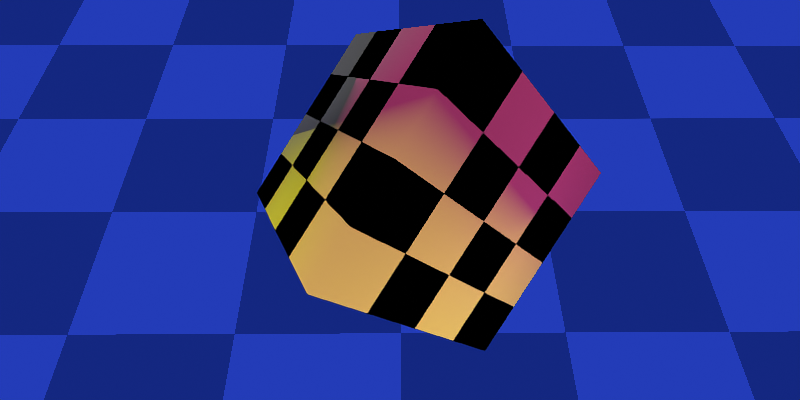 # Source: texture-warp.blend  (saved by Blender 3.4.6; exported with 4.5.12 LTS)
import bpy
from mathutils import Matrix  # noqa: F401  (used for matrix-valued properties, if any)

bpy.ops.wm.read_factory_settings(use_empty=True)
scene = bpy.context.scene
scene.name = 'Scene'

# ---- collections
col_main_scene = bpy.data.collections.new('Main Scene'); scene.collection.children.link(col_main_scene)

# ---- materials (node trees are filled in below, after node groups)
mat_cube = bpy.data.materials.new('Cube')
mat_cube.use_transparent_shadow = False
mat_plane = bpy.data.materials.new('Plane')
mat_plane.alpha_threshold = 0.0
mat_plane.use_transparent_shadow = False
mat_plane.line_color = (0.0, 0.0, 0.0, 1.0)

# ---- node groups
ng_ps1_texture_warp___shader = bpy.data.node_groups.new('PS1 Texture Warp - Shader', 'ShaderNodeTree')
_s = ng_ps1_texture_warp___shader.interface.new_socket(name='UV', in_out='OUTPUT', socket_type='NodeSocketVector')
_s = ng_ps1_texture_warp___shader.interface.new_socket(name='UV', in_out='INPUT', socket_type='NodeSocketVector')
_s.min_value = -1e+04
_s.max_value = 1e+04
_N = ng_ps1_texture_warp___shader.nodes; _L = ng_ps1_texture_warp___shader.links
n0 = _N.new('ShaderNodeMath'); n0.name = 'Math'; n0.location = (23, 198)
n0.operation = 'DIVIDE'
n1 = _N.new('ShaderNodeMath'); n1.name = 'Math.001'; n1.location = (20, 20)
n1.operation = 'DIVIDE'
n2 = _N.new('NodeReroute'); n2.name = 'Reroute.001'; n2.location = (180, -160)
n2.width = 16
n2.socket_idname = 'NodeSocketFloat'
n3 = _N.new('ShaderNodeSeparateXYZ'); n3.name = 'Separate XYZ'; n3.location = (-200, 0)
n4 = _N.new('NodeReroute'); n4.name = 'Reroute'; n4.location = (0, -160)
n4.width = 16
n4.socket_idname = 'NodeSocketFloat'
n5 = _N.new('NodeReroute'); n5.name = 'Reroute.002'; n5.location = (-180, -220)
n5.width = 16
n5.socket_idname = 'NodeSocketVector'
n6 = _N.new('NodeReroute'); n6.name = 'Reroute.003'; n6.location = (380, -220)
n6.width = 16
n6.socket_idname = 'NodeSocketVector'
n7 = _N.new('NodeGroupOutput'); n7.name = 'Group Output'; n7.location = (660, 80)
n8 = _N.new('ShaderNodeMath'); n8.name = 'Math.002'; n8.location = (240, -40)
n8.operation = 'GREATER_THAN'
n8.inputs[1].default_value = 0.0
n9 = _N.new('ShaderNodeCombineXYZ'); n9.name = 'Combine XYZ'; n9.location = (240, 100)
n10 = _N.new('ShaderNodeMix'); n10.name = 'Mix'; n10.location = (460, 80)
n10.data_type = 'VECTOR'
n11 = _N.new('NodeGroupInput'); n11.name = 'Group Input'; n11.location = (-400, -120)
_L.new(n0.outputs[0], n9.inputs[0])
_L.new(n1.outputs[0], n9.inputs[1])
_L.new(n3.outputs[0], n0.inputs[0])
_L.new(n3.outputs[1], n1.inputs[0])
_L.new(n3.outputs[2], n4.inputs[0])
_L.new(n5.outputs[0], n6.inputs[0])
_L.new(n2.outputs[0], n8.inputs[0])
_L.new(n6.outputs[0], n10.inputs[4])
_L.new(n9.outputs[0], n10.inputs[5])
_L.new(n3.outputs[2], n1.inputs[1])
_L.new(n3.outputs[2], n0.inputs[1])
_L.new(n11.outputs[0], n5.inputs[0])
_L.new(n11.outputs[0], n3.inputs[0])
_L.new(n4.outputs[0], n2.inputs[0])
_L.new(n8.outputs[0], n10.inputs[0])
_L.new(n10.outputs[1], n7.inputs[0])
n7.is_active_output = True
ng_ps1_texture_warp___geometry = bpy.data.node_groups.new('PS1 Texture Warp - Geometry', 'GeometryNodeTree')
_s = ng_ps1_texture_warp___geometry.interface.new_socket(name='Geometry', in_out='OUTPUT', socket_type='NodeSocketGeometry')
_s = ng_ps1_texture_warp___geometry.interface.new_socket(name='Attribute', in_out='OUTPUT', socket_type='NodeSocketVector')
_s.description = 'The UV Map attribute to apply the effect to'
_s = ng_ps1_texture_warp___geometry.interface.new_socket(name='Geometry', in_out='INPUT', socket_type='NodeSocketGeometry')
_s = ng_ps1_texture_warp___geometry.interface.new_socket(name='Camera', in_out='INPUT', socket_type='NodeSocketObject')
_s.description = 'The active camera that will render the scene'
_s = ng_ps1_texture_warp___geometry.interface.new_socket(name='UV Map', in_out='INPUT', socket_type='NodeSocketVector')
_s.description = 'The UV Map attribute to apply the effect to'
ng_ps1_texture_warp___geometry.is_modifier = True
_N = ng_ps1_texture_warp___geometry.nodes; _L = ng_ps1_texture_warp___geometry.links
n0 = _N.new('NodeFrame'); n0.name = 'Frame'; n0.location = (-630, 470)
n0.label = 'To Camera'
n0.width = 680
n1 = _N.new('NodeReroute'); n1.name = 'Reroute.002'; n1.location = (-780, 500)
n1.width = 16
n1.socket_idname = 'NodeSocketGeometry'
n2 = _N.new('ShaderNodeVectorMath'); n2.name = 'Vector Math.001'; n2.location = (350, -30)
n2.operation = 'MULTIPLY'
n2.inputs[1].default_value = (1.0, 1.0, -1.0)
n3 = _N.new('ShaderNodeVectorRotate'); n3.name = 'Vector Rotate'; n3.location = (190, -30)
n3.rotation_type = 'EULER_XYZ'
n3.invert = True
n4 = _N.new('ShaderNodeVectorMath'); n4.name = 'Vector Math'; n4.location = (30, -30)
n4.operation = 'SUBTRACT'
n5 = _N.new('ShaderNodeMath'); n5.name = 'Math.001'; n5.location = (160, 200)
n5.operation = 'MULTIPLY'
n6 = _N.new('ShaderNodeMath'); n6.name = 'Math'; n6.location = (160, 360)
n6.operation = 'MULTIPLY'
n7 = _N.new('NodeReroute'); n7.name = 'Reroute.001'; n7.location = (320, 380)
n7.width = 16
n7.socket_idname = 'NodeSocketFloat'
n8 = _N.new('NodeReroute'); n8.name = 'Reroute'; n8.location = (140, 380)
n8.width = 16
n8.socket_idname = 'NodeSocketFloat'
n9 = _N.new('ShaderNodeSeparateXYZ'); n9.name = 'Separate XYZ.001'; n9.location = (510, -30)
n10 = _N.new('NodeGroupOutput'); n10.name = 'Group Output'; n10.location = (740, 420)
n11 = _N.new('ShaderNodeSeparateXYZ'); n11.name = 'Separate XYZ'; n11.location = (-100, 160)
n12 = _N.new('GeometryNodeObjectInfo'); n12.name = 'Object Info'; n12.location = (-820, 320)
n12.transform_space = 'RELATIVE'
n13 = _N.new('GeometryNodeInputPosition'); n13.name = 'Position'; n13.location = (-1000, 400)
n14 = _N.new('NodeGroupInput'); n14.name = 'Group Input'; n14.location = (-1000, 320)
n15 = _N.new('NodeReroute'); n15.name = 'Reroute.003'; n15.location = (500, 500)
n15.width = 16
n15.socket_idname = 'NodeSocketGeometry'
n16 = _N.new('ShaderNodeCombineXYZ'); n16.name = 'Combine XYZ'; n16.location = (360, 360)
n17 = _N.new('NodeReroute'); n17.name = 'Reroute.004'; n17.location = (-840, 60)
n17.width = 16
n17.hide = True
n17.socket_idname = 'NodeSocketVector'
n18 = _N.new('NodeReroute'); n18.name = 'Reroute.007'; n18.location = (-360, 60)
n18.width = 16
n18.hide = True
n18.socket_idname = 'NodeSocketVector'
n19 = _N.new('GeometryNodeCaptureAttribute'); n19.name = 'Capture Attribute'; n19.location = (560, 420)
n19.capture_items.clear()
n19.domain = 'CORNER'
n2.parent = n0
n3.parent = n0
n4.parent = n0
n9.parent = n0
_L.new(n6.outputs[0], n16.inputs[0])
_L.new(n5.outputs[0], n16.inputs[1])
_L.new(n7.outputs[0], n16.inputs[2])
_L.new(n14.outputs[0], n1.inputs[0])
_L.new(n1.outputs[0], n15.inputs[0])
_L.new(n4.outputs[0], n3.inputs[0])
_L.new(n3.outputs[0], n2.inputs[0])
_L.new(n2.outputs[0], n9.inputs[0])
_L.new(n14.outputs[1], n12.inputs[0])
_L.new(n12.outputs[1], n4.inputs[1])
_L.new(n12.outputs[2], n3.inputs[4])
_L.new(n13.outputs[0], n4.inputs[0])
_L.new(n9.outputs[2], n6.inputs[0])
_L.new(n9.outputs[2], n5.inputs[0])
_L.new(n11.outputs[0], n6.inputs[1])
_L.new(n11.outputs[1], n5.inputs[1])
_L.new(n8.outputs[0], n7.inputs[0])
_L.new(n9.outputs[2], n8.inputs[0])
_L.new(n14.outputs[2], n17.inputs[0])
_L.new(n17.outputs[0], n18.inputs[0])
_L.new(n18.outputs[0], n11.inputs[0])
_L.new(n15.outputs[0], n19.inputs[0])
_L.new(n16.outputs[0], n19.inputs[1])
_L.new(n19.outputs[1], n10.inputs[1])
_L.new(n19.outputs[0], n10.inputs[0])
n10.is_active_output = True

# ---- material node trees
mat_cube.use_nodes = True; mat_cube.node_tree.nodes.clear()
_N = mat_cube.node_tree.nodes; _L = mat_cube.node_tree.links
n0 = _N.new('ShaderNodeOutputMaterial'); n0.name = 'Material Output'; n0.location = (300, 300)
n1 = _N.new('ShaderNodeBsdfDiffuse'); n1.name = 'Diffuse BSDF'; n1.location = (10, 300)
n1.inputs[1].default_value = 0.7385
n2 = _N.new('ShaderNodeUVMap'); n2.name = 'UV Map'; n2.location = (-660, 160)
n2.uv_map = 'UVMap'
n3 = _N.new('ShaderNodeGroup'); n3.name = 'Group'; n3.location = (-430, 160)
n3.node_tree = ng_ps1_texture_warp___shader
n4 = _N.new('ShaderNodeTexChecker'); n4.name = 'Checker Texture'; n4.location = (-200, 200)
n4.inputs[2].default_value = (0.0, 0.0, 0.0, 1.0)
n4.inputs[3].default_value = 4.0
_L.new(n1.outputs[0], n0.inputs[0])
_L.new(n3.outputs[0], n4.inputs[0])
_L.new(n4.outputs[0], n1.inputs[0])
_L.new(n2.outputs[0], n3.inputs[0])
n0.is_active_output = True
mat_plane.use_nodes = True; mat_plane.node_tree.nodes.clear()
_N = mat_plane.node_tree.nodes; _L = mat_plane.node_tree.links
n0 = _N.new('ShaderNodeOutputMaterial'); n0.name = 'Material Output'; n0.location = (315, 428)
n1 = _N.new('ShaderNodeUVMap'); n1.name = 'UV Map'; n1.location = (-1020, 440)
n1.uv_map = 'UVMap'
n2 = _N.new('ShaderNodeGroup'); n2.name = 'Group'; n2.location = (-760, 440)
n2.node_tree = ng_ps1_texture_warp___shader
n3 = _N.new('ShaderNodeTexChecker'); n3.name = 'Checker Texture'; n3.location = (-400, 480)
n3.inputs[1].default_value = (1.0, 0.8963, 0.8963, 1.0)
n3.inputs[2].default_value = (0.4083, 0.4083, 0.4083, 1.0)
n3.inputs[3].default_value = 10.0
n4 = _N.new('ShaderNodeMix'); n4.name = 'Mix'; n4.location = (-40, 480)
n4.data_type = 'RGBA'
n4.blend_type = 'MULTIPLY'
n4.inputs[0].default_value = 0.9833
n4.inputs[7].default_value = (0.0, 0.03372, 0.5276, 1.0)
_L.new(n1.outputs[0], n2.inputs[0])
_L.new(n2.outputs[0], n3.inputs[0])
_L.new(n4.outputs[2], n0.inputs[0])
_L.new(n3.outputs[0], n4.inputs[6])
n0.is_active_output = True

# ---- world
world_world = bpy.data.worlds.new('World'); scene.world = world_world
world_world.use_nodes = True; world_world.node_tree.nodes.clear()
_N = world_world.node_tree.nodes; _L = world_world.node_tree.links
n0 = _N.new('ShaderNodeOutputWorld'); n0.name = 'World Output'; n0.location = (300, 300)
n1 = _N.new('ShaderNodeBackground'); n1.name = 'Background'; n1.location = (10, 300)
n1.inputs[0].default_value = (0.01885, 0.01885, 0.01885, 1.0)
_L.new(n1.outputs[0], n0.inputs[0])
n0.is_active_output = True
world_world.color = (0.05088, 0.05088, 0.05088)
world_world.use_sun_shadow = False
world_world.sun_shadow_jitter_overblur = 0.0

# ---- cameras
cam_camera = bpy.data.cameras.new('Camera')
cam_camera.clip_end = 100.0
cam_camera.lens = 16.04
cam_camera.ortho_scale = 7.314
cam_camera.lens_unit = 'FOV'

# ---- lights
light_sun_001 = bpy.data.lights.new('Sun.001', 'SUN')
light_sun_001.color = (1.0, 0.05458, 0.3581)
light_sun_001.transmission_factor = 0.0
light_sun_001.use_shadow = False
light_sun_001.energy = 1.19
light_sun_001.shadow_soft_size = 0.125
light_sun_002 = bpy.data.lights.new('Sun.002', 'SUN')
light_sun_002.color = (1.0, 0.8907, 0.0)
light_sun_002.transmission_factor = 0.0
light_sun_002.use_shadow = False
light_sun_002.energy = 2.82
light_sun_002.shadow_soft_size = 0.125
light_point = bpy.data.lights.new('Point', 'SUN')
light_point.specular_factor = 0.0
light_point.transmission_factor = 0.0
light_point.use_shadow = False
light_point.energy = 1.0
light_point.shadow_soft_size = 0.25

# ---- meshes
me_cube = bpy.data.meshes.new('Cube')
me_cube.from_pydata([(-3.273, -3.273, -3.273), (-3.273, -3.273, 3.273), (-3.273, 3.273, -3.273), (-3.273, 3.273, 3.273), (3.273, -3.273, -3.273), (3.273, -3.273, 3.273), (3.273, 3.273, -3.273), (3.273, 3.273, 3.273)], [], [(0, 1, 3, 2), (2, 3, 7, 6), (6, 7, 5, 4), (4, 5, 1, 0), (2, 6, 4, 0), (7, 3, 1, 5)])
me_cube.polygons.foreach_set('use_smooth', [True] * 6)
_uv = me_cube.uv_layers.new(name='UVMap')
_uv.uv.foreach_set('vector', [0.0, 0.0, 0.0, 1.0, 1.0, 1.0, 1.0, 0.0, 0.0, 0.0, 0.0, 1.0, 1.0, 1.0, 1.0, 0.0, 1.0, 0.0, 1.0, 1.0, 0.0, 1.0, 0.0, 0.0, 1.0, 0.0, 1.0, 1.0, 0.0, 1.0, 0.0, 0.0, 0.0, 1.0, 1.0, 1.0, 1.0, 0.0, 0.0, 0.0, 1.0, 1.0, 0.0, 1.0, 0.0, 0.0, 1.0, 0.0])
me_cube.materials.append(mat_cube)
me_cube.update()
me_plane = bpy.data.meshes.new('Plane')
me_plane.from_pydata([(-1.0, -1.0, 0.0), (1.0, -1.0, 0.0), (-1.0, 1.0, 0.0), (1.0, 1.0, 0.0)], [], [(0, 1, 3, 2)])
_uv = me_plane.uv_layers.new(name='UVMap')
_uv.uv.foreach_set('vector', [0.0, 0.0, 1.0, 0.0, 1.0, 1.0, 0.0, 1.0])
me_plane.materials.append(mat_plane)
me_plane.update()

# ---- objects
ob_cube = bpy.data.objects.new('Cube', me_cube)
ob_sun = bpy.data.objects.new('Sun', light_sun_001)
ob_sun_001 = bpy.data.objects.new('Sun.001', light_sun_002)
ob_plane = bpy.data.objects.new('Plane', me_plane)
ob_sun_002 = bpy.data.objects.new('Sun.002', light_point)
ob_camera = bpy.data.objects.new('Camera', cam_camera)

# ---- transforms, parenting, visibility, modifiers, constraints
ob_cube.location = (-0.7034, 1.03, 5.542)
ob_cube.rotation_euler = (0.9111, -0.0, 0.4969)
_m = ob_cube.modifiers.new('GeometryNodes', 'NODES')
_m.node_group = ng_ps1_texture_warp___geometry
_gi = [s.identifier for s in ng_ps1_texture_warp___geometry.interface.items_tree if s.item_type == 'SOCKET' and s.in_out == 'INPUT']
_m[_gi[1]] = ob_camera  # Camera
_m[_gi[2] + '_use_attribute'] = True; _m[_gi[2] + '_attribute_name'] = 'UVMap'
ob_sun.location = (-1.918, 16.01, 10.36)
ob_sun.rotation_euler = (-1.264, -0.0, -0.9985)
ob_sun_001.location = (14.86, -8.877, 0.01504)
ob_sun_001.rotation_euler = (-2.659, -0.6979, -1.266)
ob_plane.location = (-15.51, 0.5898, -2.061)
ob_plane.rotation_euler = (-6.391e-08, -2.394, -6.391e-08)
ob_plane.scale = (45.48, 56.83, 15.23)
_m = ob_plane.modifiers.new('Subdivision', 'SUBSURF')
_m.subdivision_type = 'SIMPLE'
_m = ob_plane.modifiers.new('GeometryNodes', 'NODES')
_m.node_group = ng_ps1_texture_warp___geometry
_gi = [s.identifier for s in ng_ps1_texture_warp___geometry.interface.items_tree if s.item_type == 'SOCKET' and s.in_out == 'INPUT']
_m[_gi[1]] = ob_camera  # Camera
_m[_gi[2] + '_use_attribute'] = True; _m[_gi[2] + '_attribute_name'] = 'UVMap'
ob_sun_002.location = (-31.58, 0.5232, 11.48)
ob_sun_002.rotation_euler = (0.0, -0.9277, 0.0)
ob_camera.location = (10.36, 0.3904, 9.481)
ob_camera.rotation_euler = (1.183, -0.0009288, 14.13)
ob_camera.lock_rotations_4d = False
ob_camera.empty_display_type = 'ARROWS'
ob_camera.color = (0.0, 0.0, 0.0, 0.0)
ob_camera.display_type = 'WIRE'
ob_camera.lineart.crease_threshold = 0.0

# ---- collection membership
scene.collection.objects.link(ob_cube)
scene.collection.objects.link(ob_sun)
scene.collection.objects.link(ob_sun_001)
scene.collection.objects.link(ob_plane)
scene.collection.objects.link(ob_sun_002)
col_main_scene.objects.link(ob_camera)

# ---- scene / render settings (as saved in the file)
scene.camera = ob_camera
scene.frame_start = 1; scene.frame_end = 199; scene.frame_set(29)
scene.render.engine = 'BLENDER_EEVEE_NEXT'
scene.render.image_settings.color_mode = 'RGB'
scene.render.resolution_x = 600
scene.render.resolution_y = 300
scene.render.resolution_percentage = 50
scene.render.filter_size = 0.01
scene.cycles.use_denoising = False
scene.cycles.samples = 128
scene.cycles.sampling_pattern = 'TABULATED_SOBOL'
scene.cycles.use_adaptive_sampling = False
scene.cycles.use_light_tree = False
scene.cycles.filter_width = 0.01
scene.eevee.taa_samples = 1
scene.eevee.taa_render_samples = 1
scene.view_settings.view_transform = 'Standard'
bpy.context.view_layer.update()
